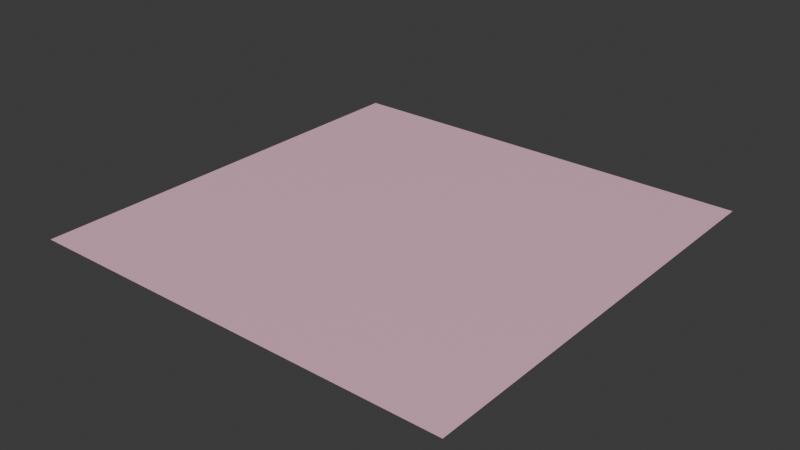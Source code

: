 # Source: pixie-dust.blend  (saved by Blender 4.0.36; exported with 4.5.12 LTS)
import bpy
from mathutils import Matrix  # noqa: F401  (used for matrix-valued properties, if any)

bpy.ops.wm.read_factory_settings(use_empty=True)
scene = bpy.context.scene
scene.name = 'Scene'

# ---- collections
col_collection = bpy.data.collections.new('Collection'); scene.collection.children.link(col_collection)

# ---- images (referenced by path relative to the original .blend; pixels are not part of the script)
import os
ASSET_DIR = os.environ.get("B2B_ASSET_DIR", "")  # directory of the original .blend (textures are referenced by path, not embedded)
HERE = os.path.dirname(os.path.abspath(__file__))  # packed textures are extracted next to this script under _unpacked/

def load_image(name, relpath, width, height, colorspace="sRGB"):
    """Load a texture the original file referenced (path relative to the .blend, or extracted next to this script)."""
    p = next((c for c in (os.path.join(HERE, relpath), os.path.join(ASSET_DIR, relpath)) if relpath and os.path.exists(c)), "")
    if p:
        img = bpy.data.images.load(p, check_existing=True)
        img.name = name
    else:  # same state as the original file: an image datablock whose file is absent (Cycles renders it pink)
        img = bpy.data.images.new(name, width, height)
        img.source = "FILE"
        img.filepath = "//" + (relpath or name)
    img.colorspace_settings.name = colorspace
    return img
img_base_069 = load_image('base.069', '_unpacked/base.3242ab94.png', 512, 512, 'sRGB')

# ---- materials (node trees are filled in below, after node groups)
mat_pixie_dust_001 = bpy.data.materials.new('pixie-dust.001')
mat_pixie_dust_001.use_transparent_shadow = False

# ---- material node trees
mat_pixie_dust_001.use_nodes = True; mat_pixie_dust_001.node_tree.nodes.clear()
_N = mat_pixie_dust_001.node_tree.nodes; _L = mat_pixie_dust_001.node_tree.links
n0 = _N.new('ShaderNodeBsdfPrincipled'); n0.name = 'Principled BSDF'; n0.location = (10, 300)
n1 = _N.new('ShaderNodeOutputMaterial'); n1.name = 'Material Output'; n1.location = (320, 270)
n2 = _N.new('ShaderNodeTexImage'); n2.name = 'Image Texture'; n2.location = (-440, 210)
n2.label = 'BASE COLOR'
n2.image = img_base_069
_L.new(n0.outputs[0], n1.inputs[0])
_L.new(n2.outputs[0], n0.inputs[0])
n1.is_active_output = True

# ---- world
world_world = bpy.data.worlds.new('World'); scene.world = world_world
world_world.use_nodes = True; world_world.node_tree.nodes.clear()
_N = world_world.node_tree.nodes; _L = world_world.node_tree.links
n0 = _N.new('ShaderNodeOutputWorld'); n0.name = 'World Output'; n0.location = (300, 300)
n1 = _N.new('ShaderNodeBackground'); n1.name = 'Background'; n1.location = (10, 300)
n1.inputs[0].default_value = (0.05088, 0.05088, 0.05088, 1.0)
_L.new(n1.outputs[0], n0.inputs[0])
n0.is_active_output = True
world_world.color = (0.05088, 0.05088, 0.05088)
world_world.use_sun_shadow = False
world_world.sun_shadow_jitter_overblur = 0.0

# ---- meshes
me_plane_069 = bpy.data.meshes.new('Plane.069')
me_plane_069.from_pydata([(-1.0, 1.0, 0.0), (-1.0, -1.0, 0.0), (1.0, 1.0, 0.0), (1.0, -1.0, 0.0)], [], [(0, 1, 2), (1, 3, 2)])
_uv = me_plane_069.uv_layers.new(name='UVMap')
_uv.uv.foreach_set('vector', [0.0, 1.0, 0.0, 0.0, 1.0, 1.0, 0.0, 0.0, 1.0, 0.0, 1.0, 1.0])
me_plane_069.materials.append(mat_pixie_dust_001)
me_plane_069.update()
me_plane_069.normals_split_custom_set([tuple(v) for v in zip(*[iter([0.0, 0.0, 1.0, 0.0, 0.0, 1.0, 0.0, 0.0, 1.0, 0.0, 0.0, 1.0, 0.0, 0.0, 1.0, 0.0, 0.0, 1.0])] * 3)])

# ---- objects
ob_pixie_dust = bpy.data.objects.new('pixie-dust', me_plane_069)

# ---- transforms, parenting, visibility, modifiers, constraints
ob_pixie_dust.location = (0.0, 0.0, 0.0)
ob_pixie_dust.rotation_mode = 'QUATERNION'
ob_pixie_dust.rotation_quaternion = (1.0, 0.0, 0.0, 0.0)

# ---- collection membership
scene.collection.objects.link(ob_pixie_dust)

# ---- scene / render settings (as saved in the file)
scene.frame_start = 1; scene.frame_end = 250; scene.frame_set(1)
scene.render.engine = 'BLENDER_EEVEE_NEXT'
scene.cycles.sampling_pattern = 'TABULATED_SOBOL'
bpy.context.view_layer.update()

# ---- added for rendering (the .blend has no active camera and no usable light): camera, sun
cam_auto = bpy.data.cameras.new('AutoCamera')
cam_auto.lens = 50.0
cam_auto.sensor_width = 36.0
cam_auto.clip_end = 1000.0
ob_auto_camera = bpy.data.objects.new('AutoCamera', cam_auto)
scene.collection.objects.link(ob_auto_camera)
ob_auto_camera.location = (2.61693, -3.14032, 2.09354)
ob_auto_camera.rotation_euler = (1.09748, -7.21219e-08, 0.694738)
scene.camera = ob_auto_camera
light_auto_sun = bpy.data.lights.new('AutoSun', 'SUN')
light_auto_sun.energy = 3.0
light_auto_sun.angle = 0.0523599
ob_auto_sun = bpy.data.objects.new('AutoSun', light_auto_sun)
scene.collection.objects.link(ob_auto_sun)
ob_auto_sun.rotation_euler = (0.872665, 0.174533, 0.523599)
bpy.context.view_layer.update()
